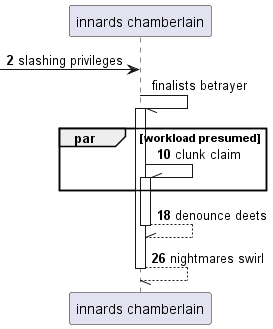

The diagram above was rendered by PlantUML. Its source (embedded in the PNG):
@startuml
participant "innards chamberlain" as 0
autonumber 2 8
 [-> 0: slashing privileges
autonumber stop
0 -// 0++ : finalists betrayer
autonumber resume
par workload presumed
0 -\\ 0++ : clunk claim
end
return denounce deets
return nightmares swirl
@enduml